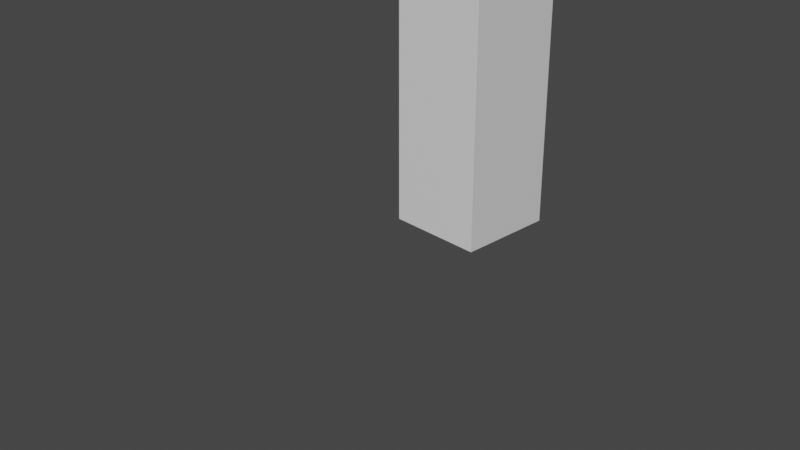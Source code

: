 # Source: floorplan.blend  (saved by Blender 3.1.7; exported with 4.5.12 LTS)
import bpy
from mathutils import Matrix  # noqa: F401  (used for matrix-valued properties, if any)

bpy.ops.wm.read_factory_settings(use_empty=True)
scene = bpy.context.scene
scene.name = 'Scene'

# ---- collections
col_collection = bpy.data.collections.new('Collection'); scene.collection.children.link(col_collection)

# ---- materials (node trees are filled in below, after node groups)
mat_material = bpy.data.materials.new('Material')
mat_material.alpha_threshold = 0.0
mat_material.use_transparent_shadow = False
mat_material.line_color = (0.0, 0.0, 0.0, 1.0)

# ---- material node trees
mat_material.use_nodes = True; mat_material.node_tree.nodes.clear()
_N = mat_material.node_tree.nodes; _L = mat_material.node_tree.links
n0 = _N.new('ShaderNodeOutputMaterial'); n0.name = 'Material Output'; n0.location = (300, 300)
n1 = _N.new('ShaderNodeBsdfPrincipled'); n1.name = 'Principled BSDF'; n1.location = (10, 300)
n1.distribution = 'GGX'
n1.subsurface_method = 'RANDOM_WALK_SKIN'
n1.inputs[2].default_value = 0.4
n1.inputs[3].default_value = 1.45
n1.inputs[27].default_value = (0.0, 0.0, 0.0, 1.0)
n1.inputs[28].default_value = 1.0
_L.new(n1.outputs[0], n0.inputs[0])
n0.is_active_output = True

# ---- world
world_world = bpy.data.worlds.new('World'); scene.world = world_world
world_world.use_nodes = True; world_world.node_tree.nodes.clear()
_N = world_world.node_tree.nodes; _L = world_world.node_tree.links
n0 = _N.new('ShaderNodeOutputWorld'); n0.name = 'World Output'; n0.location = (300, 300)
n1 = _N.new('ShaderNodeBackground'); n1.name = 'Background'; n1.location = (10, 300)
n1.inputs[0].default_value = (0.05088, 0.05088, 0.05088, 1.0)
_L.new(n1.outputs[0], n0.inputs[0])
n0.is_active_output = True
world_world.color = (0.05088, 0.05088, 0.05088)
world_world.use_sun_shadow = False
world_world.sun_shadow_jitter_overblur = 0.0

# ---- cameras
cam_camera = bpy.data.cameras.new('Camera')
cam_camera.clip_end = 100.0
cam_camera.ortho_scale = 7.314

# ---- meshes
me_cube = bpy.data.meshes.new('Cube')
me_cube.from_pydata([(2.0, 2.0, 2.0), (2.0, 2.0, 0.0), (2.0, 0.0, 2.0), (2.0, 0.0, 0.0), (0.0, 2.0, 2.0), (0.0, 2.0, 0.0), (0.0, 0.0, 2.0), (0.0, 0.0, 0.0)], [], [(0, 4, 6, 2), (3, 2, 6, 7), (7, 6, 4, 5), (5, 1, 3, 7), (1, 0, 2, 3), (5, 4, 0, 1)])
_uv = me_cube.uv_layers.new(name='UVMap')
_uv.uv.foreach_set('vector', [0.625, 0.5, 0.875, 0.5, 0.875, 0.75, 0.625, 0.75, 0.375, 0.75, 0.625, 0.75, 0.625, 1.0, 0.375, 1.0, 0.375, 0.0, 0.625, 0.0, 0.625, 0.25, 0.375, 0.25, 0.125, 0.5, 0.375, 0.5, 0.375, 0.75, 0.125, 0.75, 0.375, 0.5, 0.625, 0.5, 0.625, 0.75, 0.375, 0.75, 0.375, 0.25, 0.625, 0.25, 0.625, 0.5, 0.375, 0.5])
me_cube.materials.append(mat_material)
me_cube.use_remesh_preserve_volume = False
me_cube.use_remesh_preserve_attributes = False
me_cube.use_mirror_vertex_groups = False
me_cube.update()

# ---- objects
ob_cube = bpy.data.objects.new('Cube', me_cube)
ob_camera = bpy.data.objects.new('Camera', cam_camera)

# ---- transforms, parenting, visibility, modifiers, constraints
ob_cube.location = (0.0, 0.0, 0.0)
ob_cube.scale = (0.5, 0.5, 12.5)
ob_cube.lock_rotations_4d = False
ob_cube.empty_display_type = 'ARROWS'
ob_cube.lineart.crease_threshold = 0.0
ob_camera.location = (7.359, -6.926, 4.958)
ob_camera.rotation_euler = (1.109, 0.0, 0.8149)
ob_camera.lock_rotations_4d = False
ob_camera.empty_display_type = 'ARROWS'
ob_camera.color = (0.0, 0.0, 0.0, 0.0)
ob_camera.display_type = 'WIRE'
ob_camera.lineart.crease_threshold = 0.0

# ---- collection membership
col_collection.objects.link(ob_cube)
col_collection.objects.link(ob_camera)

# ---- scene / render settings (as saved in the file)
scene.camera = ob_camera
scene.frame_start = 1; scene.frame_end = 250; scene.frame_set(1)
scene.render.engine = 'BLENDER_EEVEE_NEXT'
scene.cycles.sampling_pattern = 'TABULATED_SOBOL'
scene.cycles.use_light_tree = False
scene.view_settings.view_transform = 'Filmic'
scene.unit_settings.scale_length = 0.1
bpy.context.view_layer.update()

# ---- added for rendering (the .blend has no usable light): sun
light_auto_sun = bpy.data.lights.new('AutoSun', 'SUN')
light_auto_sun.energy = 3.0
light_auto_sun.angle = 0.0523599
ob_auto_sun = bpy.data.objects.new('AutoSun', light_auto_sun)
scene.collection.objects.link(ob_auto_sun)
ob_auto_sun.rotation_euler = (0.872665, 0.174533, 0.523599)
bpy.context.view_layer.update()
